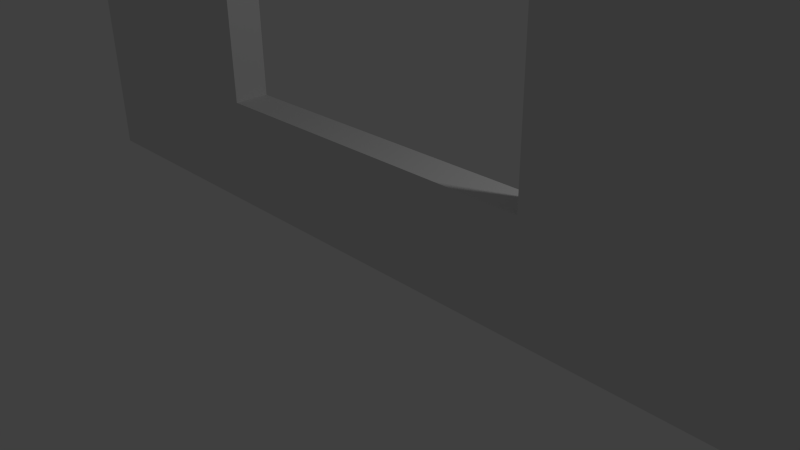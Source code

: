 # Source: WindowWall.blend  (saved by Blender 2.71.0; exported with 4.5.12 LTS)
import bpy
from mathutils import Matrix  # noqa: F401  (used for matrix-valued properties, if any)

bpy.ops.wm.read_factory_settings(use_empty=True)
scene = bpy.context.scene
scene.name = 'Scene'

# ---- collections
col_collection_1 = bpy.data.collections.new('Collection 1'); scene.collection.children.link(col_collection_1)

# ---- world
world_world = bpy.data.worlds.new('World'); scene.world = world_world
world_world.color = (0.05088, 0.05088, 0.05088)
world_world.use_sun_shadow = False
world_world.sun_shadow_jitter_overblur = 0.0
world_world.cycles.sampling_method = 'MANUAL'
world_world.cycles.sample_map_resolution = 256

# ---- cameras
cam_camera = bpy.data.cameras.new('Camera')
cam_camera.clip_end = 100.0
cam_camera.lens = 35.0
cam_camera.sensor_width = 32.0
cam_camera.sensor_height = 18.0
cam_camera.ortho_scale = 7.314
cam_camera.dof.focus_distance = 0.0
cam_camera.dof.aperture_fstop = 128.0

# ---- lights
light_lamp = bpy.data.lights.new('Lamp', 'POINT')
light_lamp.transmission_factor = 0.0
light_lamp.cutoff_distance = 30.0
light_lamp.energy = 100.0
light_lamp.shadow_buffer_clip_start = 1.001
light_lamp.shadow_soft_size = 0.1
light_lamp.shadow_maximum_resolution = 0.006
light_lamp.use_absolute_resolution = True
light_lamp.cycles.use_multiple_importance_sampling = False

# ---- meshes
me_plane_001 = bpy.data.meshes.new('Plane.001')
me_plane_001.from_pydata([(-0.25, -0.25, 0.0), (0.25, -0.25, 0.0), (-0.25, 0.25, 0.0), (0.25, 0.25, 0.0), (-0.6, -0.25, 0.0), (-0.6, 0.25, 0.0), (0.6, -0.25, 0.0), (0.6, 0.25, 0.0), (-0.25, -0.25, 1.5), (0.25, -0.25, 1.5), (-0.25, 0.25, 1.5), (0.25, 0.25, 1.5), (-0.6, -0.25, 1.5), (-0.6, 0.25, 1.5), (0.6, -0.25, 1.5), (0.6, 0.25, 1.5), (-0.25, -0.25, 5.0), (0.25, -0.25, 5.0), (-0.25, 0.25, 5.0), (0.25, 0.25, 5.0), (-0.6, -0.25, 5.0), (-0.6, 0.25, 5.0), (0.6, -0.25, 5.0), (0.6, 0.25, 5.0), (-0.25, -0.25, 7.0), (0.25, -0.25, 7.0), (-0.25, 0.25, 7.0), (0.25, 0.25, 7.0), (-0.6, -0.25, 7.0), (-0.6, 0.25, 7.0), (0.6, -0.25, 7.0), (0.6, 0.25, 7.0), (0.25, -0.25, 5.0), (0.25, 0.25, 5.0), (0.25, -0.25, 7.0), (0.25, 0.25, 7.0)], [], [(0, 2, 3, 1), (0, 4, 5, 2), (3, 7, 6, 1), (8, 9, 11, 10), (15, 11, 19, 23), (9, 14, 22, 17), (1, 6, 14, 9), (7, 3, 11, 15), (6, 7, 15, 14), (2, 5, 13, 10), (4, 0, 8, 12), (5, 4, 12, 13), (3, 2, 10, 11), (0, 1, 9, 8), (23, 19, 27, 31), (17, 22, 30, 25), (14, 15, 23, 22), (10, 13, 21, 18), (12, 8, 16, 20), (13, 12, 20, 21), (11, 9, 17, 19), (8, 10, 18, 16), (24, 26, 29, 28), (27, 25, 30, 31), (22, 23, 31, 30), (18, 21, 29, 26), (20, 16, 24, 28), (21, 20, 28, 29), (19, 17, 25, 27), (24, 16, 32, 34), (32, 33, 35, 34), (18, 26, 35, 33), (26, 24, 34, 35), (16, 18, 33, 32)])
me_plane_001.use_remesh_preserve_volume = False
me_plane_001.use_remesh_preserve_attributes = False
me_plane_001.use_mirror_vertex_groups = False
me_plane_001.update()

# ---- objects
ob_plane = bpy.data.objects.new('Plane', me_plane_001)
ob_lamp = bpy.data.objects.new('Lamp', light_lamp)
ob_camera = bpy.data.objects.new('Camera', cam_camera)

# ---- transforms, parenting, visibility, modifiers, constraints
ob_plane.location = (0.0, 0.0, 0.0)
ob_plane.scale = (10.0, 1.0, 1.0)
ob_plane.lineart.crease_threshold = 0.0
ob_lamp.location = (4.076, 1.005, 5.904)
ob_lamp.rotation_euler = (0.6503, 0.05522, 1.866)
ob_lamp.lock_rotations_4d = False
ob_lamp.empty_display_type = 'ARROWS'
ob_lamp.color = (0.0, 0.0, 0.0, 0.0)
ob_lamp.lineart.crease_threshold = 0.0
ob_camera.location = (7.481, -6.508, 5.344)
ob_camera.rotation_euler = (1.109, 0.01082, 0.8149)
ob_camera.lock_rotations_4d = False
ob_camera.empty_display_type = 'ARROWS'
ob_camera.color = (0.0, 0.0, 0.0, 0.0)
ob_camera.display_type = 'WIRE'
ob_camera.lineart.crease_threshold = 0.0

# ---- collection membership
col_collection_1.objects.link(ob_plane)
col_collection_1.objects.link(ob_lamp)
col_collection_1.objects.link(ob_camera)

# ---- scene / render settings (as saved in the file)
scene.camera = ob_camera
scene.frame_start = 1; scene.frame_end = 250; scene.frame_set(0)
scene.render.engine = 'BLENDER_EEVEE_NEXT'
scene.render.resolution_percentage = 50
scene.render.dither_intensity = 0.0
scene.cycles.use_denoising = False
scene.cycles.samples = 10
scene.cycles.sampling_pattern = 'TABULATED_SOBOL'
scene.cycles.light_sampling_threshold = 0.0
scene.cycles.use_adaptive_sampling = False
scene.cycles.use_light_tree = False
scene.cycles.blur_glossy = 0.0
scene.cycles.volume_bounces = 1
scene.cycles.pixel_filter_type = 'GAUSSIAN'
scene.cycles.sample_clamp_indirect = 0.0
scene.view_settings.view_transform = 'Standard'
bpy.context.view_layer.update()
